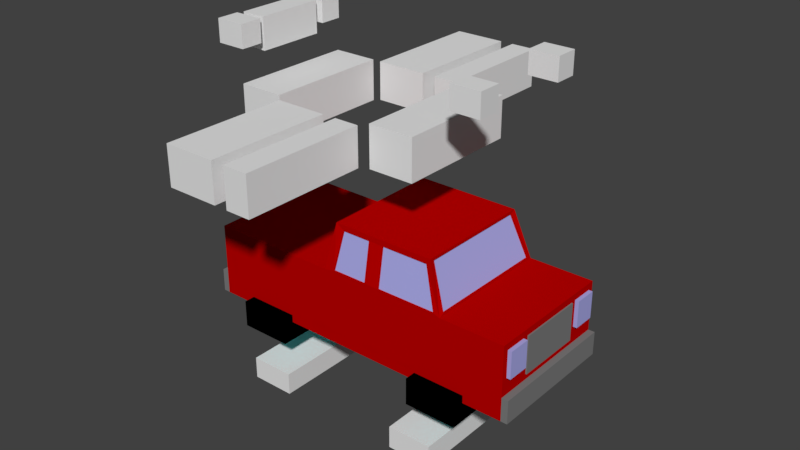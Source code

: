 # Source: carFordFSeries.blend  (saved by Blender 2.77.0; exported with 4.5.12 LTS)
import bpy
from mathutils import Matrix  # noqa: F401  (used for matrix-valued properties, if any)

bpy.ops.wm.read_factory_settings(use_empty=True)
scene = bpy.context.scene
scene.name = 'Scene'

# ---- collections
col_collection_3 = bpy.data.collections.new('Collection 3'); scene.collection.children.link(col_collection_3)

# ---- materials (node trees are filled in below, after node groups)
mat_carblack = bpy.data.materials.new('CarBlack')
mat_carblack.alpha_threshold = 0.0
mat_carblack.use_transparent_shadow = False
mat_carblack.diffuse_color = (0.0, 0.0, 0.0, 1.0)
mat_carblack.roughness = 0.5
mat_carblack.specular_intensity = 0.0
mat_carbumper = bpy.data.materials.new('CarBumper')
mat_carbumper.alpha_threshold = 0.0
mat_carbumper.use_transparent_shadow = False
mat_carbumper.diffuse_color = (0.2, 0.2, 0.2, 1.0)
mat_carbumper.roughness = 0.5
mat_carbumper.specular_intensity = 0.0
mat_carglow = bpy.data.materials.new('CarGlow')
mat_carglow.alpha_threshold = 0.0
mat_carglow.use_transparent_shadow = False
mat_carglow.diffuse_color = (0.0, 1.0, 1.0, 1.0)
mat_carglow.roughness = 0.5
mat_carglow.specular_intensity = 0.0
mat_carwindows = bpy.data.materials.new('CarWindows')
mat_carwindows.alpha_threshold = 0.0
mat_carwindows.use_transparent_shadow = False
mat_carwindows.diffuse_color = (0.4, 0.4, 0.8, 1.0)
mat_carwindows.roughness = 0.5
mat_carwindows.specular_intensity = 0.0
mat_carred = bpy.data.materials.new('CarRed')
mat_carred.alpha_threshold = 0.0
mat_carred.use_transparent_shadow = False
mat_carred.diffuse_color = (1.0, 0.0, 0.0, 1.0)
mat_carred.roughness = 0.5
mat_carred.specular_intensity = 0.0
mat_cardarkred = bpy.data.materials.new('CarDarkRed')
mat_cardarkred.alpha_threshold = 0.0
mat_cardarkred.use_transparent_shadow = False
mat_cardarkred.diffuse_color = (0.5, 0.0, 0.0, 1.0)
mat_cardarkred.roughness = 0.5
mat_cardarkred.specular_intensity = 0.0

# ---- material node trees

# ---- world
world_world = bpy.data.worlds.new('World'); scene.world = world_world
world_world.color = (0.05088, 0.05088, 0.05088)
world_world.use_sun_shadow = False
world_world.sun_shadow_jitter_overblur = 0.0
world_world.cycles.sampling_method = 'MANUAL'

# ---- meshes
me_cube_006 = bpy.data.meshes.new('Cube.006')
me_cube_006.from_pydata([(-1.0, -10.4, -1.0), (-1.0, -10.4, 1.0), (-1.0, -8.4, -1.0), (-1.0, -8.4, 1.0), (1.0, -10.4, -1.0), (1.0, -10.4, 1.0), (1.0, -8.4, -1.0), (1.0, -8.4, 1.0), (-1.0, -1.0, -1.0), (-1.0, -1.0, 1.0), (-1.0, 1.0, -1.0), (-1.0, 1.0, 1.0), (1.0, -1.0, -1.0), (1.0, -1.0, 1.0), (1.0, 1.0, -1.0), (1.0, 1.0, 1.0), (-18.46, -7.7, -1.8), (-18.46, -7.7, 1.0), (-18.46, -1.7, -1.8), (-18.46, -1.7, 1.0), (-16.77, -7.7, -1.8), (-16.77, -7.7, 1.0), (-16.77, -1.7, -1.8), (-16.77, -1.7, 1.0), (-18.62, -1.2, -1.0), (-18.62, -1.2, 1.0), (-18.62, 0.8, -1.0), (-18.62, 0.8, 1.0), (-16.62, -1.2, -1.0), (-16.62, -1.2, 1.0), (-16.62, 0.8, -1.0), (-16.62, 0.8, 1.0), (-18.62, -10.2, -1.0), (-18.62, -10.2, 1.0), (-18.62, -8.2, -1.0), (-18.62, -8.2, 1.0), (-16.62, -10.2, -1.0), (-16.62, -10.2, 1.0), (-16.62, -8.2, -1.0), (-16.62, -8.2, 1.0)], [], [(1, 3, 2, 0), (3, 7, 6, 2), (7, 5, 4, 6), (5, 1, 0, 4), (0, 2, 6, 4), (5, 7, 3, 1), (9, 11, 10, 8), (11, 15, 14, 10), (15, 13, 12, 14), (13, 9, 8, 12), (8, 10, 14, 12), (13, 15, 11, 9), (17, 19, 18, 16), (19, 23, 22, 18), (23, 21, 20, 22), (21, 17, 16, 20), (16, 18, 22, 20), (21, 23, 19, 17), (25, 27, 26, 24), (27, 31, 30, 26), (31, 29, 28, 30), (29, 25, 24, 28), (24, 26, 30, 28), (29, 31, 27, 25), (33, 35, 34, 32), (35, 39, 38, 34), (39, 37, 36, 38), (37, 33, 32, 36), (32, 34, 38, 36), (37, 39, 35, 33)])
me_cube_006.use_remesh_preserve_volume = False
me_cube_006.use_remesh_preserve_attributes = False
me_cube_006.use_mirror_vertex_groups = False
me_cube_006.update()
me_cube_007 = bpy.data.meshes.new('Cube.007')
me_cube_007.from_pydata([(-7.0, -1.0, -1.0), (-7.0, -1.0, 0.8889), (-7.0, 1.0, -1.0), (-7.0, 1.0, 0.8889), (-2.4, -1.0, -1.0), (-2.4, -1.0, 0.8889), (-2.4, 1.0, -1.0), (-2.4, 1.0, 0.8889), (-1.2, -1.0, -1.0), (-1.2, -1.0, 0.8889), (-1.2, 1.0, -1.0), (-1.2, 1.0, 0.8889), (1.0, -1.0, -1.0), (1.0, -1.0, 0.8889), (1.0, 1.0, -1.0), (1.0, 1.0, 0.8889), (-1.2, -5.145, -1.0), (-1.2, -5.145, 0.8889), (-1.2, -3.145, -1.0), (-1.2, -3.145, 0.8889), (1.0, -5.145, -1.0), (1.0, -5.145, 0.8889), (1.0, -3.145, -1.0), (1.0, -3.145, 0.8889), (-7.0, -5.145, -1.0), (-7.0, -5.145, 0.8889), (-7.0, -3.145, -1.0), (-7.0, -3.145, 0.8889), (-2.4, -5.145, -1.0), (-2.4, -5.145, 0.8889), (-2.4, -3.145, -1.0), (-2.4, -3.145, 0.8889), (1.76, -3.073, -1.0), (1.76, -3.073, 1.0), (1.76, -1.073, -1.0), (1.76, -1.073, 1.0), (5.76, -3.073, -1.0), (5.76, -3.073, 1.0), (5.76, -1.073, -1.0), (5.76, -1.073, 1.0), (-11.4, -3.073, -1.0), (-11.4, -3.073, 1.0), (-11.4, -1.073, -1.0), (-11.4, -1.073, 1.0), (-7.4, -3.073, -1.0), (-7.4, -3.073, 1.0), (-7.4, -1.073, -1.0), (-7.4, -1.073, 1.0)], [], [(1, 3, 2, 0), (3, 7, 6, 2), (7, 5, 4, 6), (5, 1, 0, 4), (0, 2, 6, 4), (5, 7, 3, 1), (9, 11, 10, 8), (11, 15, 14, 10), (15, 13, 12, 14), (13, 9, 8, 12), (8, 10, 14, 12), (13, 15, 11, 9), (17, 19, 18, 16), (19, 23, 22, 18), (23, 21, 20, 22), (21, 17, 16, 20), (16, 18, 22, 20), (21, 23, 19, 17), (25, 27, 26, 24), (27, 31, 30, 26), (31, 29, 28, 30), (29, 25, 24, 28), (24, 26, 30, 28), (29, 31, 27, 25), (33, 35, 34, 32), (35, 39, 38, 34), (39, 37, 36, 38), (37, 33, 32, 36), (32, 34, 38, 36), (37, 39, 35, 33), (41, 43, 42, 40), (43, 47, 46, 42), (47, 45, 44, 46), (45, 41, 40, 44), (40, 42, 46, 44), (45, 47, 43, 41)])
me_cube_007.use_remesh_preserve_volume = False
me_cube_007.use_remesh_preserve_attributes = False
me_cube_007.use_mirror_vertex_groups = False
me_cube_007.update()
me_cube_022 = bpy.data.meshes.new('Cube.022')
me_cube_022.from_pydata([(-8.65, -1.0, -1.0), (-8.65, -1.0, 1.0), (-8.65, 1.0, -1.0), (-8.65, 1.0, 1.0), (-6.65, -1.0, -1.0), (-6.65, -1.0, 1.0), (-6.65, 1.0, -1.0), (-6.65, 1.0, 1.0), (-1.0, -1.0, -1.0), (-1.0, -1.0, 1.0), (-1.0, 1.0, -1.0), (-1.0, 1.0, 1.0), (1.0, -1.0, -1.0), (1.0, -1.0, 1.0), (1.0, 1.0, -1.0), (1.0, 1.0, 1.0)], [], [(1, 3, 2, 0), (3, 7, 6, 2), (7, 5, 4, 6), (5, 1, 0, 4), (0, 2, 6, 4), (5, 7, 3, 1), (9, 11, 10, 8), (11, 15, 14, 10), (15, 13, 12, 14), (13, 9, 8, 12), (8, 10, 14, 12), (13, 15, 11, 9)])
me_cube_022.use_remesh_preserve_volume = False
me_cube_022.use_remesh_preserve_attributes = False
me_cube_022.use_mirror_vertex_groups = False
me_cube_022.update()
me_cube = bpy.data.meshes.new('Cube')
me_cube.from_pydata([(1.0, -1.0, 1.0), (0.1553, -1.0, 1.0), (-0.6682, -1.0, 1.0), (-1.083, -1.0, 1.0), (-1.083, -1.0, -0.8685), (-1.083, -1.0, -1.737), (-0.8333, -1.0, -1.737), (-0.8333, -1.0, -1.45), (-0.5, -1.0, -1.45), (-0.5, -1.0, -1.737), (0.4417, -1.0, -1.737), (0.4417, -1.0, -1.45), (0.775, -1.0, -1.45), (0.775, -1.0, -1.737), (1.0, -1.0, -1.737), (1.0, -1.0, -0.8685), (1.0, -0.95, -0.25), (1.0, -0.95, 0.75), (1.0, -0.6167, 0.75), (1.0, -0.6167, -0.25), (1.0, 0.6167, -0.25), (1.0, 0.6167, 0.75), (1.0, 0.95, 0.75), (1.0, 1.0, 1.0), (0.1553, 1.0, 1.0), (-0.2417, -1.0, 1.088), (-0.6682, 1.0, 1.0), (-1.083, 1.0, 1.0), (-1.083, 0.5833, 0.75), (-1.083, 0.5833, -0.25), (-1.083, 0.5, -0.65), (-1.083, 0.5, 0.75), (-1.083, -0.5, 0.75), (-1.083, -0.5, -0.65), (-1.083, -0.5833, -0.25), (-1.083, -0.5833, 0.75), (-1.083, -0.9167, 0.75), (-1.083, -0.9167, -0.25), (-1.125, -1.0, -0.8685), (-1.125, -1.0, -1.737), (-1.083, 1.0, -1.737), (-0.8333, 1.0, -1.737), (-0.5, 1.0, -1.737), (0.4417, 1.0, -1.737), (0.775, 1.0, -1.737), (1.0, 1.0, -1.737), (1.042, -1.0, -1.737), (1.042, -1.0, -0.8685), (1.0, 0.95, -0.25), (1.0, 1.0, -0.8685), (1.017, -0.95, -0.25), (1.017, -0.95, 0.75), (1.017, -0.6167, 0.75), (1.017, -0.6167, -0.25), (1.017, 0.6167, -0.25), (1.017, 0.6167, 0.75), (1.017, 0.95, 0.75), (0.775, 1.0, -1.45), (0.4417, 1.0, -1.45), (-0.5, 1.0, -1.45), (-0.8333, 1.0, -1.45), (-1.083, 1.0, -0.8685), (0.1553, -0.9167, 1.088), (-0.1417, -1.0, 1.088), (-0.625, -1.0, 1.088), (-0.6682, -0.9167, 1.088), (-1.083, 0.9167, -0.25), (-1.083, 0.9167, 0.75), (-1.108, 0.5833, 0.75), (-1.108, 0.5833, -0.25), (-1.092, 0.5, -0.65), (-1.092, 0.5, 0.75), (-1.092, -0.5, 0.75), (-1.092, -0.5, -0.65), (-1.108, -0.5833, -0.25), (-1.108, -0.5833, 0.75), (-1.108, -0.9167, 0.75), (-1.108, -0.9167, -0.25), (-1.125, 1.0, -1.737), (-1.125, 1.0, -0.8685), (1.042, 1.0, -1.737), (1.042, 1.0, -0.8685), (1.017, 0.95, -0.25), (-0.2417, 1.0, 1.088), (0.1553, 0.9167, 1.088), (0.09697, -0.9, 2.75), (0.08333, -1.0, 1.088), (-0.2417, -0.9, 2.538), (-0.2417, -0.9835, 1.088), (-0.625, -0.9835, 1.088), (-0.5682, -0.9, 2.75), (-0.6682, 0.9167, 1.088), (-1.108, 0.9167, -0.25), (-1.108, 0.9167, 0.75), (-0.625, 1.0, 1.088), (-0.1417, 1.0, 1.088), (0.1467, 0.9167, 1.088), (0.1467, -0.9167, 1.088), (0.09697, 0.9, 2.75), (0.09697, -0.825, 2.638), (0.08333, -0.9835, 1.088), (-0.1417, -0.9835, 1.088), (-0.1417, -0.9, 2.538), (-0.2417, -0.8852, 2.538), (-0.5417, -0.9, 2.538), (-0.5417, -0.8852, 2.538), (-0.5682, -0.825, 2.638), (-0.5682, 0.9, 2.75), (-0.6583, -0.9167, 1.088), (-0.6583, 0.9167, 1.088), (-0.625, 0.9831, 1.088), (-0.2417, 0.9831, 1.088), (-0.2417, 0.9, 2.538), (0.08333, 1.0, 1.088), (0.08833, -0.825, 2.638), (0.09697, 0.825, 2.638), (0.08833, 0.825, 2.638), (0.025, -0.9, 2.538), (-0.1417, -0.8852, 2.538), (0.025, -0.8852, 2.538), (-0.5583, -0.825, 2.638), (-0.5682, 0.825, 2.638), (-0.5583, 0.825, 2.638), (-0.5417, 0.9, 2.538), (-0.2417, 0.8848, 2.538), (-0.5417, 0.8848, 2.538), (-0.1417, 0.9, 2.538), (-0.1417, 0.9831, 1.088), (0.08333, 0.9831, 1.088), (0.04167, 0.9, 2.538), (-0.1417, 0.8848, 2.538), (0.04167, 0.8848, 2.538), (-0.8333, -1.167, -1.45), (-0.8333, 1.167, -1.45), (-0.8333, 1.167, -2.45), (-0.8333, -1.167, -2.45), (-0.5, -1.167, -1.45), (-0.5, -1.167, -2.45), (-0.5, 1.167, -1.45), (-0.5, 1.167, -2.45), (0.4417, -1.167, -1.45), (0.4417, 1.167, -1.45), (0.4417, 1.167, -2.45), (0.4417, -1.167, -2.45), (0.775, -1.167, -1.45), (0.775, -1.167, -2.45), (0.775, 1.167, -1.45), (0.775, 1.167, -2.45)], [], [(0, 1, 2, 3, 4, 5, 6, 7, 8, 9, 10, 11, 12, 13, 14, 15), (0, 15, 16, 17, 18, 19, 20, 21, 22, 23), (0, 23, 24, 1), (63, 25, 64, 2, 1, 85, 117, 86), (2, 26, 27, 3), (3, 27, 28, 29, 30, 31, 32, 33, 34, 35, 36, 37, 4), (5, 4, 38, 39), (5, 40, 41, 6), (42, 43, 10, 9), (44, 45, 14, 13), (15, 14, 46, 47), (23, 22, 48, 20, 19, 16, 15, 49), (16, 50, 51, 17), (17, 51, 52, 18), (18, 52, 53, 19), (20, 54, 55, 21), (21, 55, 56, 22), (27, 26, 24, 23, 49, 45, 44, 57, 58, 43, 42, 59, 60, 41, 40, 61), (1, 24, 98, 115, 84, 62), (27, 61, 4, 37, 34, 33, 30, 29, 66, 67, 28), (28, 68, 69, 29), (30, 70, 71, 31), (31, 71, 72, 32), (32, 72, 73, 33), (34, 74, 75, 35), (35, 75, 76, 36), (36, 76, 77, 37), (40, 5, 39, 78), (4, 61, 79, 38), (38, 79, 78, 39), (14, 45, 80, 46), (49, 15, 47, 81), (81, 47, 46, 80), (22, 56, 82, 48), (48, 82, 54, 20), (19, 53, 50, 16), (52, 51, 50, 53), (56, 55, 54, 82), (95, 113, 129, 98, 24, 26, 94, 83), (45, 49, 81, 80), (61, 40, 78, 79), (62, 99, 115, 98, 85, 1), (64, 25, 88, 89), (37, 77, 74, 34), (33, 73, 70, 30), (29, 69, 92, 66), (66, 92, 93, 67), (67, 93, 68, 28), (68, 93, 92, 69), (72, 71, 70, 73), (76, 75, 74, 77), (62, 84, 96, 97), (63, 86, 100, 101), (25, 87, 103, 88), (104, 64, 89, 105), (105, 89, 88, 103), (104, 87, 25, 63, 102, 117, 85, 90, 2, 64), (106, 65, 2, 90, 107, 121), (107, 26, 2, 65, 91, 121), (91, 65, 108, 109), (83, 94, 110, 111), (83, 112, 123, 94, 26, 107, 98, 129, 126, 95), (99, 62, 97, 114), (84, 115, 116, 96), (114, 97, 96, 116), (102, 63, 101, 118), (86, 117, 119, 100), (118, 101, 100, 119), (87, 104, 105, 103), (65, 106, 120, 108), (121, 91, 109, 122), (122, 109, 108, 120), (112, 83, 111, 124), (94, 123, 125, 110), (124, 111, 110, 125), (113, 95, 127, 128), (115, 99, 114, 116), (85, 98, 107, 90), (117, 102, 118, 119), (106, 121, 122, 120), (123, 112, 124, 125), (95, 126, 130, 127), (129, 113, 128, 131), (131, 128, 127, 130), (126, 129, 131, 130), (132, 7, 6, 41, 60, 133, 134, 135), (136, 132, 135, 137), (136, 8, 7, 132), (59, 138, 133, 60), (133, 138, 139, 134), (135, 134, 139, 137), (138, 59, 42, 9, 8, 136, 137, 139), (140, 11, 10, 43, 58, 141, 142, 143), (144, 140, 143, 145), (144, 12, 11, 140), (57, 146, 141, 58), (141, 146, 147, 142), (143, 142, 147, 145), (146, 57, 44, 13, 12, 144, 145, 147)])
me_cube.polygons.foreach_set('material_index', [5, 5, 5, 5, 5, 5, 1, 5, 5, 5, 1, 5, 4, 4, 4, 4, 4, 5, 5, 5, 3, 1, 1, 1, 3, 3, 3, 1, 1, 1, 1, 1, 1, 4, 4, 4, 4, 4, 5, 1, 1, 5, 5, 3, 1, 3, 3, 3, 3, 1, 3, 5, 5, 5, 5, 3, 5, 5, 5, 5, 5, 5, 5, 5, 3, 5, 5, 3, 5, 5, 5, 3, 5, 5, 3, 5, 5, 5, 5, 5, 5, 5, 5, 3, 5, 0, 0, 0, 0, 0, 2, 0, 0, 0, 0, 0, 0, 2, 0])
me_cube.materials.append(mat_carblack)
me_cube.materials.append(mat_carbumper)
me_cube.materials.append(mat_carglow)
me_cube.materials.append(mat_carwindows)
me_cube.materials.append(mat_carred)
me_cube.materials.append(mat_cardarkred)
me_cube.use_remesh_preserve_volume = False
me_cube.use_remesh_preserve_attributes = False
me_cube.use_mirror_vertex_groups = False
me_cube.update()

# ---- objects
ob_cube_005 = bpy.data.objects.new('Cube.005', me_cube_006)
ob_cube_010 = bpy.data.objects.new('Cube.010', me_cube_007)
ob_cube_008 = bpy.data.objects.new('Cube.008', me_cube_022)
ob_cube_002 = bpy.data.objects.new('Cube.002', me_cube)

# ---- transforms, parenting, visibility, modifiers, constraints
ob_cube_005.location = (5.45, 2.35, 10.83)
ob_cube_005.scale = (0.65, 0.5, 0.5)
ob_cube_005.lineart.crease_threshold = 0.0
ob_cube_010.location = (0.25, 5.699, 8.004)
ob_cube_010.scale = (0.5, 2.75, 0.9)
ob_cube_010.lineart.crease_threshold = 0.0
ob_cube_008.location = (3.65, 0.0, -3.95)
ob_cube_008.scale = (1.0, 3.5, 0.5)
ob_cube_008.lineart.crease_threshold = 0.0
ob_cube_002.location = (0.0, 0.0, 1.0)
ob_cube_002.rotation_euler = (0.0, -0.0, 3.142)
ob_cube_002.scale = (7.0, 3.0, 1.2)
ob_cube_002.lineart.crease_threshold = 0.0

# ---- collection membership
col_collection_3.objects.link(ob_cube_005)
col_collection_3.objects.link(ob_cube_010)
col_collection_3.objects.link(ob_cube_008)
col_collection_3.objects.link(ob_cube_002)

# ---- scene / render settings (as saved in the file)
scene.frame_start = 1; scene.frame_end = 250; scene.frame_set(0)
scene.render.engine = 'BLENDER_EEVEE_NEXT'
scene.render.resolution_percentage = 50
scene.render.dither_intensity = 0.0
scene.cycles.use_denoising = False
scene.cycles.samples = 128
scene.cycles.sampling_pattern = 'TABULATED_SOBOL'
scene.cycles.light_sampling_threshold = 0.0
scene.cycles.use_adaptive_sampling = False
scene.cycles.use_light_tree = False
scene.cycles.blur_glossy = 0.0
scene.cycles.sample_clamp_indirect = 0.0
scene.view_settings.view_transform = 'Standard'
bpy.context.view_layer.update()

# ---- added for rendering (the .blend has no active camera and no usable light): camera, sun
cam_auto = bpy.data.cameras.new('AutoCamera')
cam_auto.lens = 50.0
cam_auto.sensor_width = 36.0
cam_auto.clip_end = 1000.0
ob_auto_camera = bpy.data.objects.new('AutoCamera', cam_auto)
scene.collection.objects.link(ob_auto_camera)
ob_auto_camera.location = (25.8763, -30.7022, 23.9079)
ob_auto_camera.rotation_euler = (1.09748, -7.21219e-08, 0.694738)
scene.camera = ob_auto_camera
light_auto_sun = bpy.data.lights.new('AutoSun', 'SUN')
light_auto_sun.energy = 3.0
light_auto_sun.angle = 0.0523599
ob_auto_sun = bpy.data.objects.new('AutoSun', light_auto_sun)
scene.collection.objects.link(ob_auto_sun)
ob_auto_sun.rotation_euler = (0.872665, 0.174533, 0.523599)
bpy.context.view_layer.update()
